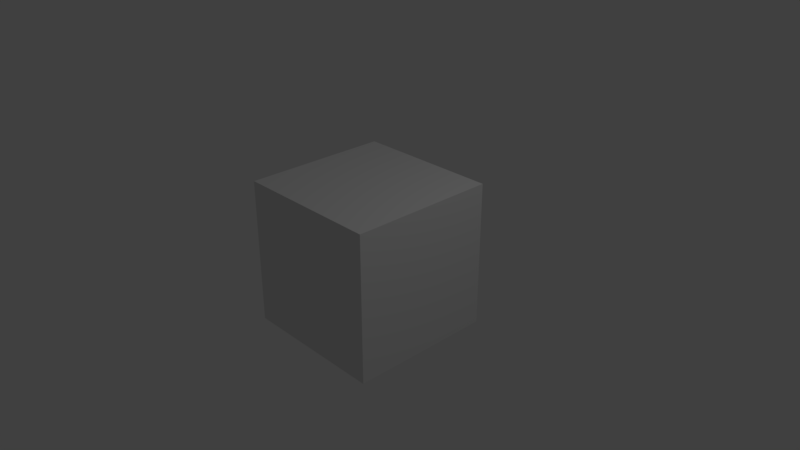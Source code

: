 # Source: 280-cycles-denoising.blend  (saved by Blender 2.80.29; exported with 4.5.12 LTS)
import bpy
from mathutils import Matrix  # noqa: F401  (used for matrix-valued properties, if any)

bpy.ops.wm.read_factory_settings(use_empty=True)
scene = bpy.context.scene
scene.name = 'Scene'

# ---- collections
col_collection_1 = bpy.data.collections.new('Collection 1'); scene.collection.children.link(col_collection_1)

# ---- materials (node trees are filled in below, after node groups)
mat_material = bpy.data.materials.new('Material')
mat_material.alpha_threshold = 0.0
mat_material.roughness = 0.5
mat_material.line_color = (0.0, 0.0, 0.0, 1.0)

# ---- material node trees

# ---- world
world_world = bpy.data.worlds.new('World'); scene.world = world_world
world_world.color = (0.05088, 0.05088, 0.05088)
world_world.use_sun_shadow = False
world_world.sun_shadow_jitter_overblur = 0.0
world_world.cycles.sampling_method = 'MANUAL'

# ---- cameras
cam_camera = bpy.data.cameras.new('Camera')
cam_camera.clip_end = 100.0
cam_camera.lens = 35.0
cam_camera.sensor_width = 32.0
cam_camera.sensor_height = 18.0
cam_camera.ortho_scale = 7.314
cam_camera.dof.focus_distance = 0.0

# ---- lights
light_lamp = bpy.data.lights.new('Lamp', 'POINT')
light_lamp.transmission_factor = 0.0
light_lamp.cutoff_distance = 30.0
light_lamp.energy = 100.0
light_lamp.shadow_buffer_clip_start = 1.001
light_lamp.shadow_soft_size = 0.1
light_lamp.shadow_maximum_resolution = 0.006
light_lamp.use_absolute_resolution = True

# ---- meshes
me_cube = bpy.data.meshes.new('Cube')
me_cube.from_pydata([(1.0, 1.0, -1.0), (1.0, -1.0, -1.0), (-1.0, -1.0, -1.0), (-1.0, 1.0, -1.0), (1.0, 1.0, 1.0), (1.0, -1.0, 1.0), (-1.0, -1.0, 1.0), (-1.0, 1.0, 1.0)], [], [(0, 1, 2, 3), (4, 7, 6, 5), (0, 4, 5, 1), (1, 5, 6, 2), (2, 6, 7, 3), (4, 0, 3, 7)])
me_cube.materials.append(mat_material)
me_cube.use_remesh_preserve_volume = False
me_cube.use_remesh_preserve_attributes = False
me_cube.use_mirror_vertex_groups = False
me_cube.update()

# ---- objects
ob_cube = bpy.data.objects.new('Cube', me_cube)
ob_lamp = bpy.data.objects.new('Lamp', light_lamp)
ob_camera = bpy.data.objects.new('Camera', cam_camera)

# ---- transforms, parenting, visibility, modifiers, constraints
ob_cube.location = (0.0, 0.0, 0.0)
ob_cube.lock_rotations_4d = False
ob_cube.empty_display_type = 'ARROWS'
ob_cube.lineart.crease_threshold = 0.0
ob_lamp.location = (4.076, 1.005, 5.904)
ob_lamp.rotation_euler = (0.6503, 0.05522, 1.866)
ob_lamp.lock_rotations_4d = False
ob_lamp.empty_display_type = 'ARROWS'
ob_lamp.color = (0.0, 0.0, 0.0, 0.0)
ob_lamp.lineart.crease_threshold = 0.0
ob_camera.location = (7.481, -6.508, 5.344)
ob_camera.rotation_euler = (1.109, 0.0, 0.8149)
ob_camera.lock_rotations_4d = False
ob_camera.empty_display_type = 'ARROWS'
ob_camera.color = (0.0, 0.0, 0.0, 0.0)
ob_camera.display_type = 'WIRE'
ob_camera.lineart.crease_threshold = 0.0

# ---- collection membership
col_collection_1.objects.link(ob_cube)
col_collection_1.objects.link(ob_lamp)
col_collection_1.objects.link(ob_camera)

# ---- scene / render settings (as saved in the file)
scene.camera = ob_camera
scene.frame_start = 1; scene.frame_end = 250; scene.frame_set(1)
scene.render.engine = 'CYCLES'
scene.render.resolution_percentage = 50
scene.render.dither_intensity = 0.0
scene.cycles.samples = 128
scene.cycles.sampling_pattern = 'TABULATED_SOBOL'
scene.cycles.use_adaptive_sampling = False
scene.cycles.use_light_tree = False
scene.cycles.blur_glossy = 0.0
scene.cycles.sample_clamp_indirect = 0.0
scene.view_settings.view_transform = 'Standard'
bpy.context.view_layer.update()
